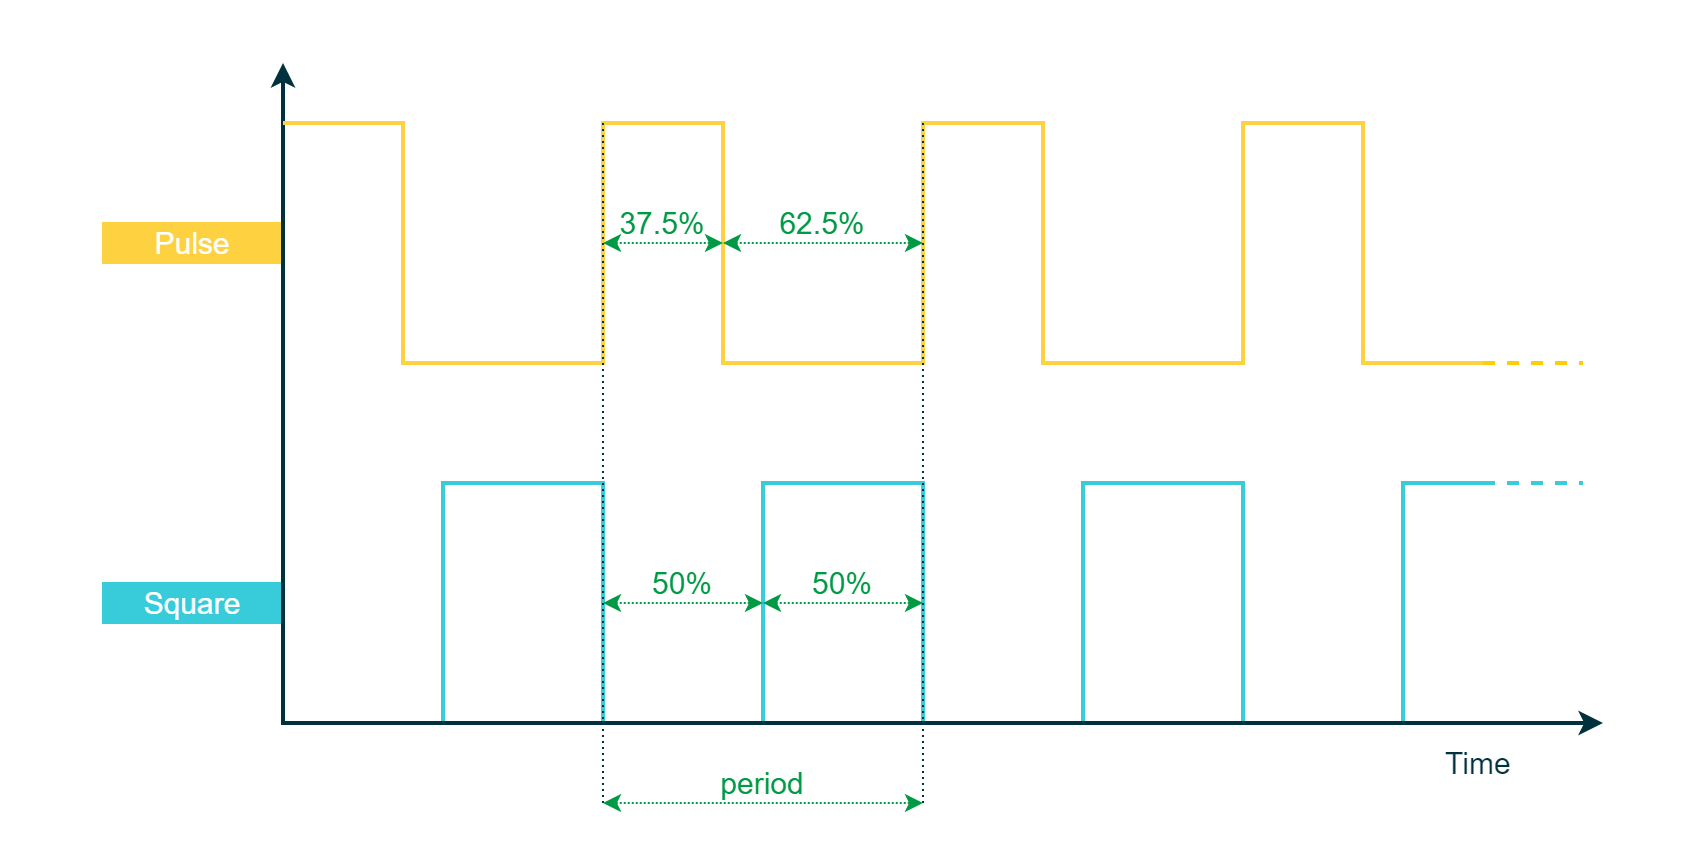

The diagram above was exported from draw.io. Its source (the exported page's mxGraphModel, read from the mxfile embedded in the PNG):
<mxGraphModel dx="2759" dy="1318" grid="1" gridSize="10" guides="1" tooltips="1" connect="1" arrows="1" fold="1" page="1" pageScale="1" pageWidth="850" pageHeight="1100" math="0" shadow="0">
  <root>
    <mxCell id="0" />
    <mxCell id="1" parent="0" />
    <mxCell id="pFKf-iI4pEk3_-MrRV1s-1" value="" style="rounded=0;whiteSpace=wrap;html=1;strokeColor=#00313C;strokeWidth=2;fontFamily=Arial;fontSize=20;fontColor=#FFFFFF;fillColor=#00313C;opacity=0;" parent="1" vertex="1">
      <mxGeometry x="-20" y="500" width="840" height="430" as="geometry" />
    </mxCell>
    <mxCell id="Q2-PoDX-v803-ELCoW8l-9" value="" style="endArrow=none;html=1;rounded=0;strokeColor=#38CBDA;strokeWidth=2;fontFamily=Arial;fontSize=20;fontColor=#931241;fillColor=#38CBDA;" parent="1" edge="1">
      <mxGeometry width="50" height="50" relative="1" as="geometry">
        <mxPoint x="120" y="860" as="sourcePoint" />
        <mxPoint x="720" y="740" as="targetPoint" />
        <Array as="points">
          <mxPoint x="120" y="860" />
          <mxPoint x="200" y="860" />
          <mxPoint x="200" y="740" />
          <mxPoint x="280" y="740" />
          <mxPoint x="280" y="860" />
          <mxPoint x="360" y="860" />
          <mxPoint x="360" y="740" />
          <mxPoint x="440" y="740" />
          <mxPoint x="440" y="860" />
          <mxPoint x="520" y="860" />
          <mxPoint x="520" y="740" />
          <mxPoint x="600" y="740" />
          <mxPoint x="600" y="860" />
          <mxPoint x="680" y="860" />
          <mxPoint x="680" y="740" />
        </Array>
      </mxGeometry>
    </mxCell>
    <mxCell id="Q2-PoDX-v803-ELCoW8l-15" value="&lt;font style=&quot;font-size: 15px;&quot;&gt;Pulse&lt;/font&gt;" style="rounded=0;whiteSpace=wrap;html=1;fillColor=#FED141;strokeColor=#FED141;fontColor=#FFFFFF;fontSize=10;" parent="1" vertex="1">
      <mxGeometry x="30" y="610" width="90" height="20" as="geometry" />
    </mxCell>
    <mxCell id="Q2-PoDX-v803-ELCoW8l-14" value="&lt;span style=&quot;font-size: 15px;&quot;&gt;Square&lt;/span&gt;" style="rounded=0;whiteSpace=wrap;html=1;fillColor=#38CBDA;strokeColor=#38CBDA;fontColor=#FFFFFF;fontSize=10;" parent="1" vertex="1">
      <mxGeometry x="30" y="790" width="90" height="20" as="geometry" />
    </mxCell>
    <mxCell id="Q2-PoDX-v803-ELCoW8l-24" value="" style="endArrow=classic;html=1;strokeWidth=2;startArrow=classic;startFill=1;rounded=0;fontFamily=Arial;fillColor=#00313C;strokeColor=#00313C;" parent="1" edge="1">
      <mxGeometry width="50" height="50" relative="1" as="geometry">
        <mxPoint x="780" y="860" as="sourcePoint" />
        <mxPoint x="120" y="530" as="targetPoint" />
        <Array as="points">
          <mxPoint x="120" y="860" />
        </Array>
      </mxGeometry>
    </mxCell>
    <mxCell id="Q2-PoDX-v803-ELCoW8l-2" value="&lt;font color=&quot;#00313c&quot; style=&quot;font-size: 15px;&quot;&gt;Time&amp;nbsp;&lt;/font&gt;" style="rounded=0;whiteSpace=wrap;html=1;strokeColor=none;strokeWidth=1;fillColor=none;fontFamily=Arial;fontSize=12;fontColor=#000000;align=center;" parent="1" vertex="1">
      <mxGeometry x="680" y="870" width="80" height="20" as="geometry" />
    </mxCell>
    <mxCell id="Q2-PoDX-v803-ELCoW8l-3" value="" style="endArrow=none;dashed=1;html=1;labelBackgroundColor=none;strokeColor=#FFCD00;strokeWidth=2;fillColor=#FFCD00;fontFamily=Arial;fontSize=11;fontColor=#8637BA;" parent="1" edge="1">
      <mxGeometry width="50" height="50" relative="1" as="geometry">
        <mxPoint x="720" y="680" as="sourcePoint" />
        <mxPoint x="770" y="680" as="targetPoint" />
      </mxGeometry>
    </mxCell>
    <mxCell id="Q2-PoDX-v803-ELCoW8l-4" value="" style="endArrow=classic;startArrow=classic;html=1;labelBackgroundColor=none;strokeColor=#009A44;strokeWidth=1;fillColor=#009A44;fontFamily=Arial;fontSize=8;fontColor=#0067B9;dashed=1;dashPattern=1 1;" parent="1" edge="1">
      <mxGeometry width="50" height="50" relative="1" as="geometry">
        <mxPoint x="280" y="800" as="sourcePoint" />
        <mxPoint x="360" y="800" as="targetPoint" />
      </mxGeometry>
    </mxCell>
    <mxCell id="Q2-PoDX-v803-ELCoW8l-10" value="" style="endArrow=none;html=1;rounded=0;strokeColor=#FED141;strokeWidth=2;fontFamily=Arial;fontSize=20;fontColor=#931241;fillColor=#FED141;" parent="1" edge="1">
      <mxGeometry width="50" height="50" relative="1" as="geometry">
        <mxPoint x="120" y="560" as="sourcePoint" />
        <mxPoint x="720" y="680" as="targetPoint" />
        <Array as="points">
          <mxPoint x="120" y="560" />
          <mxPoint x="180" y="560" />
          <mxPoint x="180" y="680" />
          <mxPoint x="280" y="680" />
          <mxPoint x="280" y="560" />
          <mxPoint x="340" y="560" />
          <mxPoint x="340" y="680" />
          <mxPoint x="440" y="680" />
          <mxPoint x="440" y="560" />
          <mxPoint x="500" y="560" />
          <mxPoint x="500" y="680" />
          <mxPoint x="600" y="680" />
          <mxPoint x="600" y="560" />
          <mxPoint x="660" y="560" />
          <mxPoint x="660" y="680" />
        </Array>
      </mxGeometry>
    </mxCell>
    <mxCell id="Q2-PoDX-v803-ELCoW8l-11" value="" style="endArrow=none;dashed=1;html=1;labelBackgroundColor=none;strokeColor=#38CBDA;strokeWidth=2;fillColor=#38CBDA;fontFamily=Arial;fontSize=11;fontColor=#8637BA;" parent="1" edge="1">
      <mxGeometry width="50" height="50" relative="1" as="geometry">
        <mxPoint x="720" y="740" as="sourcePoint" />
        <mxPoint x="770" y="740" as="targetPoint" />
      </mxGeometry>
    </mxCell>
    <mxCell id="Q2-PoDX-v803-ELCoW8l-12" value="" style="endArrow=none;dashed=1;html=1;dashPattern=1 2;labelBackgroundColor=none;strokeColor=#00313C;strokeWidth=1;fillColor=#00313C;fontFamily=Arial;fontSize=10;fontColor=#0067B9;entryX=0;entryY=1;entryDx=0;entryDy=0;" parent="1" target="Q2-PoDX-v803-ELCoW8l-26" edge="1">
      <mxGeometry width="50" height="50" relative="1" as="geometry">
        <mxPoint x="280" y="560" as="sourcePoint" />
        <mxPoint x="280" y="560" as="targetPoint" />
        <Array as="points" />
      </mxGeometry>
    </mxCell>
    <mxCell id="Q2-PoDX-v803-ELCoW8l-17" value="" style="endArrow=none;dashed=1;html=1;dashPattern=1 2;labelBackgroundColor=none;strokeColor=#00313C;strokeWidth=1;fillColor=#00313C;fontFamily=Arial;fontSize=10;fontColor=#0067B9;entryX=1;entryY=1;entryDx=0;entryDy=0;" parent="1" target="Q2-PoDX-v803-ELCoW8l-26" edge="1">
      <mxGeometry width="50" height="50" relative="1" as="geometry">
        <mxPoint x="440" y="560" as="sourcePoint" />
        <mxPoint x="440" y="560" as="targetPoint" />
      </mxGeometry>
    </mxCell>
    <mxCell id="Q2-PoDX-v803-ELCoW8l-18" value="" style="endArrow=classic;startArrow=classic;html=1;labelBackgroundColor=none;strokeColor=#009A44;strokeWidth=1;fillColor=#009A44;fontFamily=Arial;fontSize=8;fontColor=#0067B9;dashed=1;dashPattern=1 1;" parent="1" edge="1">
      <mxGeometry width="50" height="50" relative="1" as="geometry">
        <mxPoint x="280" y="900" as="sourcePoint" />
        <mxPoint x="440" y="900" as="targetPoint" />
      </mxGeometry>
    </mxCell>
    <mxCell id="Q2-PoDX-v803-ELCoW8l-26" value="&lt;font color=&quot;#009a44&quot; style=&quot;font-size: 15px;&quot;&gt;period&lt;/font&gt;" style="rounded=0;whiteSpace=wrap;html=1;strokeColor=none;strokeWidth=1;fillColor=none;fontFamily=Arial;fontSize=8;fontColor=#4DB182;align=center;" parent="1" vertex="1">
      <mxGeometry x="280" y="880" width="160" height="20" as="geometry" />
    </mxCell>
    <mxCell id="Q2-PoDX-v803-ELCoW8l-28" value="" style="endArrow=classic;startArrow=classic;html=1;labelBackgroundColor=none;strokeColor=#009A44;strokeWidth=1;fillColor=#009A44;fontFamily=Arial;fontSize=8;fontColor=#0067B9;dashed=1;dashPattern=1 1;" parent="1" edge="1">
      <mxGeometry width="50" height="50" relative="1" as="geometry">
        <mxPoint x="360" y="800" as="sourcePoint" />
        <mxPoint x="440" y="800" as="targetPoint" />
      </mxGeometry>
    </mxCell>
    <mxCell id="Q2-PoDX-v803-ELCoW8l-29" value="&lt;font color=&quot;#009a44&quot; style=&quot;font-size: 15px;&quot;&gt;50%&lt;/font&gt;" style="rounded=0;whiteSpace=wrap;html=1;strokeColor=none;strokeWidth=1;fillColor=none;fontFamily=Arial;fontSize=8;fontColor=#4DB182;align=center;" parent="1" vertex="1">
      <mxGeometry x="280" y="780" width="80" height="20" as="geometry" />
    </mxCell>
    <mxCell id="Q2-PoDX-v803-ELCoW8l-32" value="&lt;font color=&quot;#009a44&quot; style=&quot;font-size: 15px;&quot;&gt;50%&lt;/font&gt;" style="rounded=0;whiteSpace=wrap;html=1;strokeColor=none;strokeWidth=1;fillColor=none;fontFamily=Arial;fontSize=8;fontColor=#4DB182;align=center;" parent="1" vertex="1">
      <mxGeometry x="360" y="780" width="80" height="20" as="geometry" />
    </mxCell>
    <mxCell id="SyNCBbHjTdv5ULLf6uNU-2" value="&lt;font color=&quot;#009a44&quot; style=&quot;font-size: 15px;&quot;&gt;37.5%&lt;/font&gt;" style="rounded=0;whiteSpace=wrap;html=1;strokeColor=none;strokeWidth=1;fillColor=none;fontFamily=Arial;fontSize=8;fontColor=#4DB182;align=center;" parent="1" vertex="1">
      <mxGeometry x="280" y="600" width="60" height="20" as="geometry" />
    </mxCell>
    <mxCell id="SyNCBbHjTdv5ULLf6uNU-5" value="" style="endArrow=classic;startArrow=classic;html=1;labelBackgroundColor=none;strokeColor=#009A44;strokeWidth=1;fillColor=#009A44;fontFamily=Arial;fontSize=8;fontColor=#0067B9;dashed=1;dashPattern=1 1;" parent="1" edge="1">
      <mxGeometry width="50" height="50" relative="1" as="geometry">
        <mxPoint x="280" y="620" as="sourcePoint" />
        <mxPoint x="340" y="620" as="targetPoint" />
      </mxGeometry>
    </mxCell>
    <mxCell id="SyNCBbHjTdv5ULLf6uNU-6" value="" style="endArrow=classic;startArrow=classic;html=1;labelBackgroundColor=none;strokeColor=#009A44;strokeWidth=1;fillColor=#009A44;fontFamily=Arial;fontSize=8;fontColor=#0067B9;dashed=1;dashPattern=1 1;" parent="1" edge="1">
      <mxGeometry width="50" height="50" relative="1" as="geometry">
        <mxPoint x="340" y="620" as="sourcePoint" />
        <mxPoint x="440" y="620" as="targetPoint" />
      </mxGeometry>
    </mxCell>
    <mxCell id="SyNCBbHjTdv5ULLf6uNU-7" value="&lt;font color=&quot;#009a44&quot; style=&quot;font-size: 15px;&quot;&gt;62.5%&lt;/font&gt;" style="rounded=0;whiteSpace=wrap;html=1;strokeColor=none;strokeWidth=1;fillColor=none;fontFamily=Arial;fontSize=8;fontColor=#4DB182;align=center;" parent="1" vertex="1">
      <mxGeometry x="340" y="600" width="100" height="20" as="geometry" />
    </mxCell>
  </root>
</mxGraphModel>